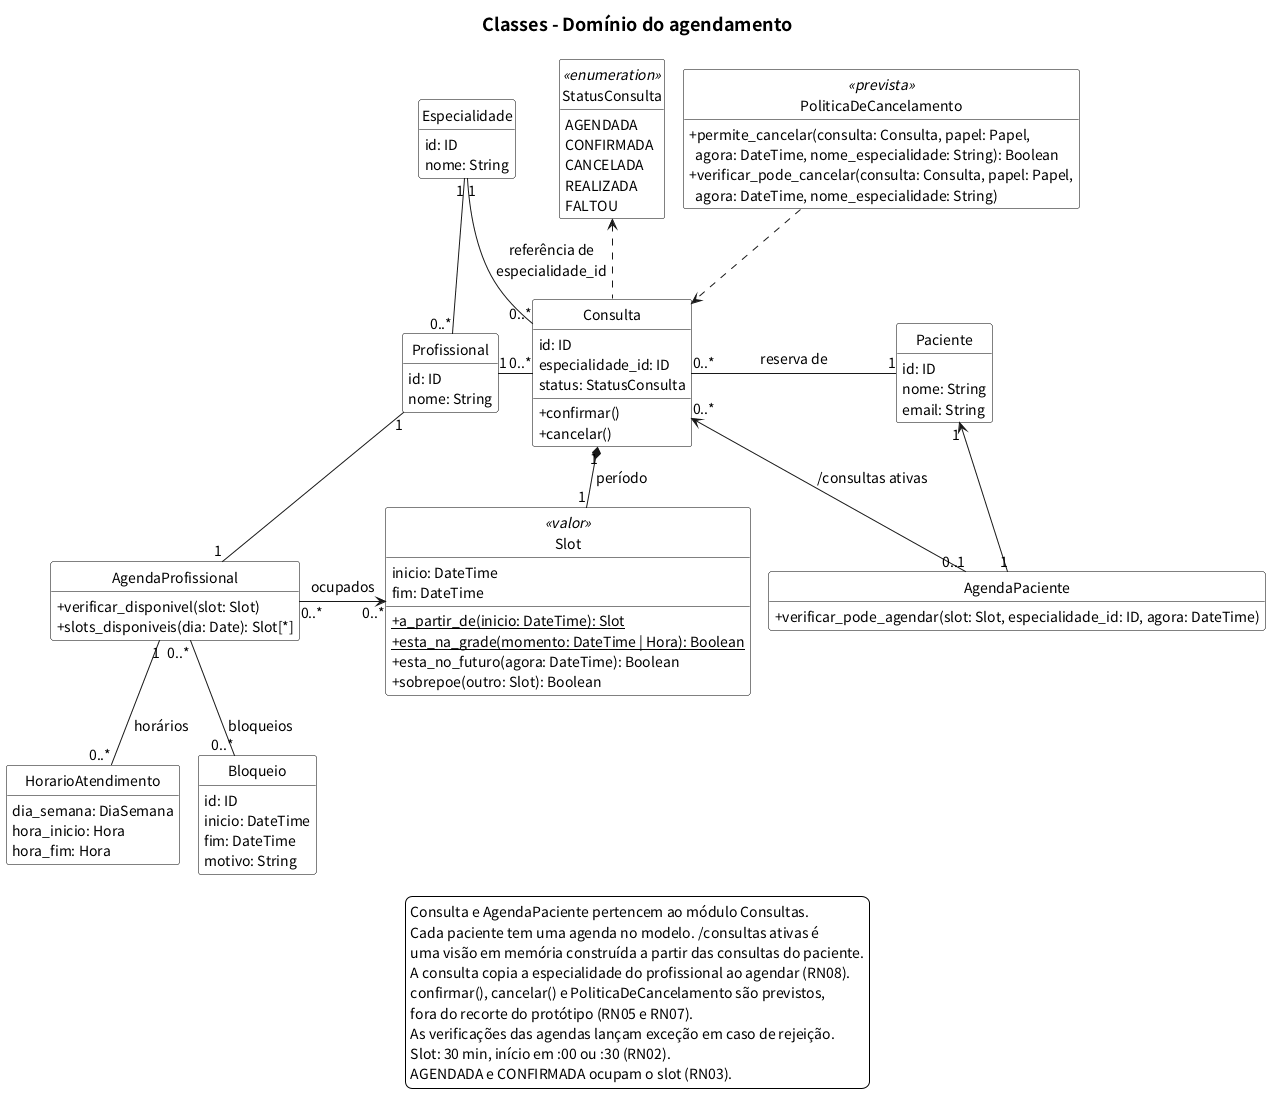

The diagram above was rendered by PlantUML. Its source (embedded in the PNG):
@startuml classes
!pragma layout smetana

skinparam monochrome true
skinparam shadowing false
skinparam defaultFontName SansSerif
skinparam defaultFontSize 14
skinparam titleFontSize 18
skinparam classBackgroundColor white
skinparam classBorderColor black
skinparam legendBackgroundColor white
skinparam classAttributeIconSize 0
skinparam nodesep 30
hide empty members
hide circle

title Classes - Domínio do agendamento

class Especialidade {
  id: ID
  nome: String
}
class Profissional {
  id: ID
  nome: String
}
class Paciente {
  id: ID
  nome: String
  email: String
}
class AgendaProfissional {
  +verificar_disponivel(slot: Slot)
  +slots_disponiveis(dia: Date): Slot[*]
}
class HorarioAtendimento {
  dia_semana: DiaSemana
  hora_inicio: Hora
  hora_fim: Hora
}
class Bloqueio {
  id: ID
  inicio: DateTime
  fim: DateTime
  motivo: String
}
class Consulta {
  id: ID
  especialidade_id: ID
  status: StatusConsulta
  +confirmar()
  +cancelar()
}
class AgendaPaciente {
  +verificar_pode_agendar(slot: Slot, especialidade_id: ID, agora: DateTime)
}
class Slot <<valor>> {
  inicio: DateTime
  fim: DateTime
  {static} +a_partir_de(inicio: DateTime): Slot
  {static} +esta_na_grade(momento: DateTime | Hora): Boolean
  +esta_no_futuro(agora: DateTime): Boolean
  +sobrepoe(outro: Slot): Boolean
}
enum StatusConsulta <<enumeration>> {
  AGENDADA
  CONFIRMADA
  CANCELADA
  REALIZADA
  FALTOU
}
class PoliticaDeCancelamento <<prevista>> {
  +permite_cancelar(consulta: Consulta, papel: Papel,\n  agora: DateTime, nome_especialidade: String): Boolean
  +verificar_pode_cancelar(consulta: Consulta, papel: Papel,\n  agora: DateTime, nome_especialidade: String)
}

Profissional "0..*" -up- "1" Especialidade
Consulta "0..*" -up- "1" Especialidade : referência de\nespecialidade_id
Profissional "1" -right- "0..*" Consulta
Consulta "0..*" -right- "1" Paciente : reserva de

Profissional "1" -down- "1" AgendaProfissional
AgendaPaciente "1" -up-> "1" Paciente
AgendaPaciente "0..1" -up-> "0..*" Consulta : /consultas ativas

Consulta "1" *-down- "1" Slot : período
AgendaProfissional "0..*" -right-> "0..*" Slot : ocupados
AgendaProfissional "1" -down- "0..*" HorarioAtendimento : horários
AgendaProfissional "0..*" -down- "0..*" Bloqueio : bloqueios

PoliticaDeCancelamento .down.> Consulta
Consulta .up.> StatusConsulta

legend bottom
  Consulta e AgendaPaciente pertencem ao módulo Consultas.
  Cada paciente tem uma agenda no modelo. /consultas ativas é
  uma visão em memória construída a partir das consultas do paciente.
  A consulta copia a especialidade do profissional ao agendar (RN08).
  confirmar(), cancelar() e PoliticaDeCancelamento são previstos,
  fora do recorte do protótipo (RN05 e RN07).
  As verificações das agendas lançam exceção em caso de rejeição.
  Slot: 30 min, início em :00 ou :30 (RN02).
  AGENDADA e CONFIRMADA ocupam o slot (RN03).
endlegend
@enduml